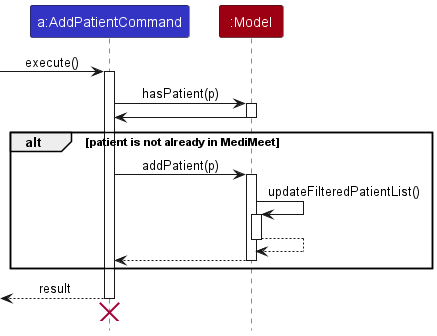

The diagram above was rendered by PlantUML. Its source (embedded in the PNG):
@startuml
!include style.puml


participant "a:AddPatientCommand" as AddPatientCommand LOGIC_COLOR

participant ":Model" as Model MODEL_COLOR

[-> AddPatientCommand : execute()


activate AddPatientCommand

AddPatientCommand -> Model: hasPatient(p)
activate Model
Model -> AddPatientCommand
deactivate Model

alt patient is not already in MediMeet
    AddPatientCommand -> Model : addPatient(p)
    activate Model
    Model -> Model: updateFilteredPatientList()
    activate Model
    Model --> Model
    deactivate Model
    Model --> AddPatientCommand
    deactivate Model
end


[<--AddPatientCommand : result
deactivate AddPatientCommand
[<-[Hidden]- AddPatientCommand
destroy AddPatientCommand

@enduml